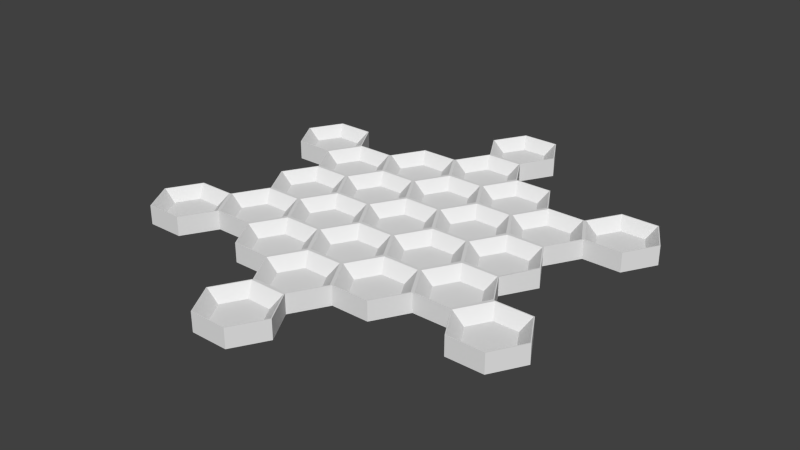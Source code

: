 # Source: 24-cup-center-tray.blend  (saved by Blender 2.78.0; exported with 4.5.12 LTS)
import bpy
from mathutils import Matrix  # noqa: F401  (used for matrix-valued properties, if any)

bpy.ops.wm.read_factory_settings(use_empty=True)
scene = bpy.context.scene
scene.name = 'Scene'

# ---- collections
col_collection_1 = bpy.data.collections.new('Collection 1'); scene.collection.children.link(col_collection_1)

# ---- world
world_world = bpy.data.worlds.new('World'); scene.world = world_world
world_world.color = (0.05088, 0.05088, 0.05088)
world_world.use_sun_shadow = False
world_world.sun_shadow_jitter_overblur = 0.0
world_world.cycles.sampling_method = 'NONE'
world_world.cycles.sample_map_resolution = 256

# ---- meshes
me_cup_002 = bpy.data.meshes.new('Cup.002')
me_cup_002.from_pydata([(0.5446, -2.83, -0.12), (-0.5196, -2.873, -0.12), (0.5196, -2.873, -0.12), (1.039, -3.773, -0.12), (0.5196, -4.673, -0.12), (-0.5196, -4.673, -0.12), (-1.039, -3.773, -0.12), (-0.5446, -2.83, -0.12), (1.089, -3.773, -0.12), (0.7015, -3.773, -0.4375), (0.5446, -4.717, -0.12), (-0.5446, -4.717, -0.12), (-0.7015, -3.773, -0.4375), (-0.3507, -3.166, -0.4375), (0.3507, -3.166, -0.4375), (0.3507, -4.381, -0.4375), (-0.3507, -4.381, -0.4375), (-1.089, -3.773, -0.12), (2.178, -3.773, -0.12), (1.114, -3.817, -0.12), (2.153, -3.817, -0.12), (2.673, -4.717, -0.12), (2.153, -5.617, -0.12), (1.114, -5.617, -0.12), (0.5946, -4.717, -0.12), (1.089, -3.773, -0.12), (2.703, -4.717, -0.12), (2.335, -4.717, -0.4375), (2.178, -5.66, -0.12), (1.089, -5.66, -0.12), (0.9324, -4.717, -0.4375), (1.283, -4.109, -0.4375), (1.985, -4.109, -0.4375), (1.985, -5.324, -0.4375), (1.283, -5.324, -0.4375), (2.703, -4.717, -0.67), (0.5446, -4.717, -0.12), (-5.421, -3.817, -0.12), (-4.382, -3.817, -0.12), (-3.862, -4.717, -0.12), (-4.382, -5.617, -0.12), (-5.421, -5.617, -0.12), (-5.941, -4.717, -0.12), (-4.357, -3.773, -0.12), (-4.2, -4.717, -0.4375), (-5.603, -4.717, -0.4375), (-5.252, -4.109, -0.4375), (-4.551, -4.109, -0.4375), (-4.551, -5.324, -0.4375), (-5.252, -5.324, -0.4375), (-4.357, -5.66, -0.12), (-5.971, -4.717, -0.12), (-5.426, -3.773, -0.67), (-5.971, -4.717, -0.67), (-7.055, -6.646, -0.12), (-6.016, -6.646, -0.12), (-5.496, -7.546, -0.12), (-6.016, -8.446, -0.12), (-7.055, -8.446, -0.12), (-7.575, -7.546, -0.12), (-7.07, -6.62, -0.12), (-5.834, -7.546, -0.4375), (-7.237, -7.546, -0.4375), (-6.886, -6.939, -0.4375), (-6.185, -6.939, -0.4375), (-6.185, -8.154, -0.4375), (-6.886, -8.154, -0.4375), (-6.001, -8.472, -0.12), (-7.07, -8.472, -0.12), (-7.605, -7.546, -0.12), (-7.07, -6.62, -0.67), (-6.001, -8.472, -0.67), (-7.07, -8.472, -0.67), (-7.605, -7.546, -0.67), (-5.981, -6.62, -0.12), (-5.981, -6.62, -0.67), (-5.421, -5.703, -0.12), (-4.382, -5.703, -0.12), (-3.862, -6.603, -0.12), (-4.382, -7.503, -0.12), (-5.421, -7.503, -0.12), (-5.941, -6.603, -0.12), (-4.2, -6.603, -0.4375), (-5.603, -6.603, -0.4375), (-5.252, -5.996, -0.4375), (-4.551, -5.996, -0.4375), (-4.551, -7.211, -0.4375), (-5.252, -7.211, -0.4375), (-5.426, -5.66, -0.67), (-4.347, -7.529, -0.67), (-5.456, -7.529, -0.67), (-5.426, -5.66, -0.12), (-5.456, -7.529, -0.12), (-2.153, -9.476, -0.12), (-1.114, -9.476, -0.12), (-0.5946, -10.38, -0.12), (-1.114, -11.28, -0.12), (-2.153, -11.28, -0.12), (-2.673, -10.38, -0.12), (-2.158, -9.433, -0.12), (-0.5646, -10.38, -0.12), (-0.9324, -10.38, -0.4375), (-1.099, -11.3, -0.12), (-2.168, -11.3, -0.12), (-2.703, -10.38, -0.12), (-2.335, -10.38, -0.4375), (-1.985, -9.769, -0.4375), (-1.283, -9.769, -0.4375), (-1.283, -10.98, -0.4375), (-1.985, -10.98, -0.4375), (-2.158, -9.433, -0.67), (-1.109, -9.433, -0.67), (-0.5646, -10.38, -0.67), (-1.099, -11.3, -0.67), (-2.168, -11.3, -0.67), (-2.703, -10.38, -0.67), (-2.153, -7.59, -0.12), (-1.114, -7.59, -0.12), (-0.5946, -8.49, -0.12), (-1.114, -9.39, -0.12), (-2.153, -9.39, -0.12), (-2.673, -8.49, -0.12), (-1.089, -7.546, -0.12), (-0.9324, -8.49, -0.4375), (-1.109, -9.433, -0.12), (-2.335, -8.49, -0.4375), (-1.985, -7.882, -0.4375), (-1.283, -7.882, -0.4375), (-1.283, -9.097, -0.4375), (-1.985, -9.097, -0.4375), (-3.787, -6.646, -0.12), (-2.748, -6.646, -0.12), (-2.228, -7.546, -0.12), (-2.748, -8.446, -0.12), (-3.787, -8.446, -0.12), (-4.307, -7.546, -0.12), (-2.566, -7.546, -0.4375), (-2.713, -8.472, -0.12), (-3.802, -8.472, -0.12), (-4.347, -7.529, -0.12), (-3.969, -7.546, -0.4375), (-3.618, -6.939, -0.4375), (-2.917, -6.939, -0.4375), (-2.917, -8.154, -0.4375), (-3.618, -8.154, -0.4375), (-2.713, -8.472, -0.67), (-3.802, -8.472, -0.67), (-3.787, -8.533, -0.12), (-0.5196, -6.646, -0.12), (0.5196, -6.646, -0.12), (1.039, -7.546, -0.12), (0.5196, -8.446, -0.12), (-0.5196, -8.446, -0.12), (-1.039, -7.546, -0.12), (0.5446, -6.603, -0.12), (0.7015, -7.546, -0.4375), (0.5346, -8.472, -0.12), (-0.5546, -8.472, -0.12), (-0.7015, -7.546, -0.4375), (-0.3507, -6.939, -0.4375), (0.3507, -6.939, -0.4375), (0.3507, -8.154, -0.4375), (-0.3507, -8.154, -0.4375), (0.5346, -8.472, -0.67), (-0.5546, -8.472, -0.67), (2.733, -8.472, -0.12), (2.733, -8.472, -0.67), (2.748, -6.646, -0.12), (3.787, -6.646, -0.12), (4.307, -7.546, -0.12), (3.787, -8.446, -0.12), (2.748, -8.446, -0.12), (2.228, -7.546, -0.12), (2.713, -6.62, -0.12), (3.802, -6.62, -0.12), (4.337, -7.546, -0.12), (3.969, -7.546, -0.4375), (3.802, -8.472, -0.12), (2.566, -7.546, -0.4375), (2.917, -6.939, -0.4375), (3.618, -6.939, -0.4375), (3.618, -8.154, -0.4375), (2.917, -8.154, -0.4375), (2.713, -6.62, -0.67), (3.802, -6.62, -0.67), (4.337, -7.546, -0.67), (3.802, -8.472, -0.67), (1.114, -5.703, -0.12), (2.153, -5.703, -0.12), (2.673, -6.603, -0.12), (2.153, -7.503, -0.12), (1.114, -7.503, -0.12), (0.5946, -6.603, -0.12), (2.335, -6.603, -0.4375), (2.188, -7.529, -0.12), (1.079, -7.529, -0.12), (0.9324, -6.603, -0.4375), (1.283, -5.996, -0.4375), (1.985, -5.996, -0.4375), (1.985, -7.211, -0.4375), (1.283, -7.211, -0.4375), (2.188, -7.529, -0.67), (1.079, -7.529, -0.67), (1.114, -1.93, -0.12), (2.153, -1.93, -0.12), (2.673, -2.83, -0.12), (2.153, -3.73, -0.12), (1.114, -3.73, -0.12), (0.5946, -2.83, -0.12), (1.079, -1.904, -0.12), (2.188, -1.904, -0.12), (2.335, -2.83, -0.4375), (2.158, -3.773, -0.12), (0.9324, -2.83, -0.4375), (1.283, -2.222, -0.4375), (1.985, -2.222, -0.4375), (1.985, -3.437, -0.4375), (1.283, -3.437, -0.4375), (1.079, -1.904, -0.67), (2.188, -1.904, -0.67), (2.158, -3.773, -0.67), (1.089, -3.773, -0.12), (2.158, -5.66, -0.12), (1.089, -5.66, -0.12), (2.158, -5.66, -0.67), (2.748, -0.9866, -0.12), (3.787, -0.9866, -0.12), (4.307, -1.887, -0.12), (3.787, -2.787, -0.12), (2.748, -2.787, -0.12), (2.228, -1.887, -0.12), (2.733, -0.9606, -0.12), (3.802, -0.9606, -0.12), (4.337, -1.887, -0.12), (3.969, -1.887, -0.4375), (3.802, -2.813, -0.12), (2.713, -2.813, -0.12), (2.566, -1.887, -0.4375), (2.917, -1.279, -0.4375), (3.618, -1.279, -0.4375), (3.618, -2.494, -0.4375), (2.917, -2.494, -0.4375), (2.733, -0.9606, -0.67), (3.802, -0.9606, -0.67), (4.337, -1.887, -0.67), (3.802, -2.813, -0.67), (2.713, -2.813, -0.67), (-3.787, -2.873, -0.12), (-2.748, -2.873, -0.12), (-2.228, -3.773, -0.12), (-2.748, -4.673, -0.12), (-3.787, -4.673, -0.12), (-4.307, -3.773, -0.12), (-3.812, -2.83, -0.12), (-2.566, -3.773, -0.4375), (-2.723, -4.717, -0.12), (-3.969, -3.773, -0.4375), (-3.618, -3.166, -0.4375), (-2.917, -3.166, -0.4375), (-2.917, -4.381, -0.4375), (-3.618, -4.381, -0.4375), (-3.787, -4.76, -0.12), (-2.748, -4.76, -0.12), (-2.228, -5.66, -0.12), (-2.748, -6.56, -0.12), (-3.787, -6.56, -0.12), (-4.307, -5.66, -0.12), (-3.812, -4.717, -0.12), (-2.566, -5.66, -0.4375), (-2.723, -6.603, -0.12), (-3.812, -6.603, -0.12), (-3.969, -5.66, -0.4375), (-3.618, -5.052, -0.4375), (-2.917, -5.052, -0.4375), (-2.917, -6.267, -0.4375), (-3.618, -6.267, -0.4375), (-2.153, -5.703, -0.12), (-1.114, -5.703, -0.12), (-0.5946, -6.603, -0.12), (-1.114, -7.503, -0.12), (-2.153, -7.503, -0.12), (-2.673, -6.603, -0.12), (-2.178, -5.66, -0.12), (-0.9324, -6.603, -0.4375), (-2.178, -7.546, -0.12), (-2.335, -6.603, -0.4375), (-1.985, -5.996, -0.4375), (-1.283, -5.996, -0.4375), (-1.283, -7.211, -0.4375), (-1.985, -7.211, -0.4375), (-0.5196, -4.76, -0.12), (0.5196, -4.76, -0.12), (1.039, -5.66, -0.12), (0.5196, -6.56, -0.12), (-0.5196, -6.56, -0.12), (-1.039, -5.66, -0.12), (-0.5446, -4.717, -0.12), (0.7015, -5.66, -0.4375), (-0.5446, -6.603, -0.12), (-0.7015, -5.66, -0.4375), (-0.3507, -5.052, -0.4375), (0.3507, -5.052, -0.4375), (0.3507, -6.267, -0.4375), (-0.3507, -6.267, -0.4375), (-0.5446, -2.83, -0.12), (0.5446, -2.83, -0.12), (0.5446, -4.717, -0.12), (-2.153, -1.93, -0.12), (-1.114, -1.93, -0.12), (-0.5946, -2.83, -0.12), (-1.114, -3.73, -0.12), (-2.153, -3.73, -0.12), (-2.673, -2.83, -0.12), (-2.178, -1.887, -0.12), (-1.089, -1.887, -0.12), (-0.9324, -2.83, -0.4375), (-1.089, -3.773, -0.12), (-2.178, -3.773, -0.12), (-2.723, -2.83, -0.12), (-2.335, -2.83, -0.4375), (-1.985, -2.222, -0.4375), (-1.283, -2.222, -0.4375), (-1.283, -3.437, -0.4375), (-1.985, -3.437, -0.4375), (-2.153, -3.817, -0.12), (-1.114, -3.817, -0.12), (-0.5946, -4.717, -0.12), (-1.114, -5.617, -0.12), (-2.153, -5.617, -0.12), (-2.673, -4.717, -0.12), (-0.9324, -4.717, -0.4375), (-1.089, -5.66, -0.12), (-2.335, -4.717, -0.4375), (-1.985, -4.109, -0.4375), (-1.283, -4.109, -0.4375), (-1.283, -5.324, -0.4375), (-1.985, -5.324, -0.4375), (-2.153, 1.843, -0.12), (-1.114, 1.843, -0.12), (-0.5946, 0.9433, -0.12), (-1.114, 0.0433, -0.12), (-2.153, 0.0433, -0.12), (-2.673, 0.9433, -0.12), (-2.168, 1.869, -0.12), (-1.099, 1.869, -0.12), (-0.9324, 0.9433, -0.4375), (-1.109, 1.845e-07, -0.12), (-2.703, 0.9433, -0.12), (-2.335, 0.9433, -0.4375), (-1.985, 1.551, -0.4375), (-1.283, 1.551, -0.4375), (-1.283, 0.3358, -0.4375), (-1.985, 0.3358, -0.4375), (-2.168, 1.869, -0.67), (-1.099, 1.869, -0.67), (-1.109, 1.845e-07, -0.67), (-2.703, 0.9433, -0.67), (-2.153, -0.0433, -0.12), (-1.114, -0.0433, -0.12), (-0.5946, -0.9433, -0.12), (-1.114, -1.843, -0.12), (-2.153, -1.843, -0.12), (-2.673, -0.9433, -0.12), (-2.158, -1.052e-08, -0.12), (-0.9324, -0.9433, -0.4375), (-2.335, -0.9433, -0.4375), (-1.985, -0.3358, -0.4375), (-1.283, -0.3358, -0.4375), (-1.283, -1.551, -0.4375), (-1.985, -1.551, -0.4375), (-2.158, -1.052e-08, -0.67), (-0.5196, -0.9866, -0.12), (0.5196, -0.9866, -0.12), (1.039, -1.887, -0.12), (0.5196, -2.787, -0.12), (-0.5196, -2.787, -0.12), (-1.039, -1.887, -0.12), (-0.5546, -0.9606, -0.12), (0.5346, -0.9606, -0.12), (0.7015, -1.887, -0.4375), (-0.7015, -1.887, -0.4375), (-0.3507, -1.279, -0.4375), (0.3507, -1.279, -0.4375), (0.3507, -2.494, -0.4375), (-0.3507, -2.494, -0.4375), (-0.5546, -0.9606, -0.67), (0.5346, -0.9606, -0.67), (-0.5646, 0.9433, -0.12), (-0.5646, 0.9433, -0.67), (-6.001, -0.9606, -0.12), (-6.001, -0.9606, -0.67), (-7.055, -0.9866, -0.12), (-6.016, -0.9866, -0.12), (-5.496, -1.887, -0.12), (-6.016, -2.787, -0.12), (-7.055, -2.787, -0.12), (-7.575, -1.887, -0.12), (-7.07, -0.9606, -0.12), (-5.834, -1.887, -0.4375), (-7.07, -2.813, -0.12), (-7.605, -1.887, -0.12), (-7.237, -1.887, -0.4375), (-6.886, -1.279, -0.4375), (-6.185, -1.279, -0.4375), (-6.185, -2.494, -0.4375), (-6.886, -2.494, -0.4375), (-7.07, -0.9606, -0.67), (-7.07, -2.813, -0.67), (-7.605, -1.887, -0.67), (-5.421, -1.93, -0.12), (-4.382, -1.93, -0.12), (-3.862, -2.83, -0.12), (-4.382, -3.73, -0.12), (-5.421, -3.73, -0.12), (-5.941, -2.83, -0.12), (-5.456, -1.904, -0.12), (-4.347, -1.904, -0.12), (-4.2, -2.83, -0.4375), (-5.426, -3.773, -0.12), (-5.981, -2.813, -0.12), (-5.603, -2.83, -0.4375), (-5.252, -2.222, -0.4375), (-4.551, -2.222, -0.4375), (-4.551, -3.437, -0.4375), (-5.252, -3.437, -0.4375), (-5.456, -1.904, -0.67), (-4.347, -1.904, -0.67), (-5.981, -2.813, -0.67), (-3.787, -0.9866, -0.12), (-2.748, -0.9866, -0.12), (-2.228, -1.887, -0.12), (-2.748, -2.787, -0.12), (-3.787, -2.787, -0.12), (-4.307, -1.887, -0.12), (-3.802, -0.9606, -0.12), (-2.713, -0.9606, -0.12), (-2.566, -1.887, -0.4375), (-3.969, -1.887, -0.4375), (-3.618, -1.279, -0.4375), (-2.917, -1.279, -0.4375), (-2.917, -2.494, -0.4375), (-3.618, -2.494, -0.4375), (-3.802, -0.9606, -0.67), (-2.713, -0.9606, -0.67)], [], [(5, 4, 15, 16), (6, 5, 16, 12), (12, 16, 15, 9, 14, 13), (11, 10, 4, 5), (3, 2, 14, 9), (1, 6, 12, 13), (10, 8, 3, 4), (4, 3, 9, 15), (2, 1, 13, 14), (8, 0, 2, 3), (17, 11, 5, 6), (7, 17, 6, 1), (0, 7, 1, 2), (23, 22, 33, 34), (24, 23, 34, 30), (30, 34, 33, 27, 32, 31), (29, 28, 22, 23), (21, 20, 32, 27), (19, 24, 30, 31), (28, 26, 21, 22), (22, 21, 27, 33), (20, 19, 31, 32), (222, 224, 35, 26), (26, 18, 20, 21), (36, 29, 23, 24), (25, 36, 24, 19), (18, 25, 19, 20), (35, 220, 212, 26), (41, 40, 48, 49), (42, 41, 49, 45), (45, 49, 48, 44, 47, 46), (39, 38, 47, 44), (37, 42, 45, 46), (40, 39, 44, 48), (38, 37, 46, 47), (58, 57, 65, 66), (59, 58, 66, 62), (62, 66, 65, 61, 64, 63), (56, 55, 64, 61), (54, 59, 62, 63), (57, 56, 61, 65), (55, 54, 63, 64), (68, 72, 71, 67), (69, 73, 72, 68), (80, 79, 86, 87), (81, 80, 87, 83), (83, 87, 86, 82, 85, 84), (78, 77, 85, 82), (76, 81, 83, 84), (79, 78, 82, 86), (77, 76, 84, 85), (97, 96, 108, 109), (98, 97, 109, 105), (105, 109, 108, 101, 107, 106), (103, 102, 96, 97), (95, 94, 107, 101), (93, 98, 105, 106), (104, 103, 97, 98), (99, 104, 98, 93), (102, 100, 95, 96), (96, 95, 101, 108), (94, 93, 106, 107), (102, 113, 112, 100), (103, 114, 113, 102), (99, 110, 115, 104), (104, 115, 114, 103), (120, 119, 128, 129), (121, 120, 129, 125), (125, 129, 128, 123, 127, 126), (118, 117, 127, 123), (116, 121, 125, 126), (119, 118, 123, 128), (117, 116, 126, 127), (134, 133, 143, 144), (135, 134, 144, 140), (140, 144, 143, 136, 142, 141), (138, 137, 133, 134), (132, 131, 142, 136), (130, 135, 140, 141), (139, 138, 134, 135), (133, 132, 136, 143), (131, 130, 141, 142), (138, 146, 145, 137), (152, 151, 161, 162), (153, 152, 162, 158), (158, 162, 161, 155, 160, 159), (157, 156, 151, 152), (150, 149, 160, 155), (148, 153, 158, 159), (151, 150, 155, 161), (149, 148, 159, 160), (157, 164, 163, 156), (171, 170, 181, 182), (172, 171, 182, 178), (178, 182, 181, 176, 180, 179), (169, 168, 180, 176), (175, 174, 168, 169), (167, 172, 178, 179), (177, 175, 169, 170), (170, 169, 176, 181), (174, 173, 167, 168), (168, 167, 179, 180), (174, 184, 183, 173), (175, 185, 184, 174), (177, 186, 185, 175), (191, 190, 199, 200), (192, 191, 200, 196), (196, 200, 199, 193, 198, 197), (195, 194, 190, 191), (189, 188, 198, 193), (187, 192, 196, 197), (190, 189, 193, 199), (188, 187, 197, 198), (195, 202, 201, 194), (207, 206, 216, 217), (208, 207, 217, 213), (213, 217, 216, 211, 215, 214), (205, 204, 215, 211), (203, 208, 213, 214), (206, 205, 211, 216), (210, 209, 203, 204), (204, 203, 214, 215), (210, 219, 218, 209), (229, 228, 240, 241), (230, 229, 241, 237), (237, 241, 240, 234, 239, 238), (236, 235, 228, 229), (227, 226, 239, 234), (233, 232, 226, 227), (225, 230, 237, 238), (235, 233, 227, 228), (228, 227, 234, 240), (232, 231, 225, 226), (226, 225, 238, 239), (232, 243, 242, 231), (233, 244, 243, 232), (236, 246, 245, 235), (251, 250, 259, 260), (252, 251, 260, 256), (256, 260, 259, 254, 258, 257), (249, 248, 258, 254), (247, 252, 256, 257), (250, 249, 254, 259), (248, 247, 257, 258), (265, 264, 274, 275), (266, 265, 275, 271), (271, 275, 274, 268, 273, 272), (270, 269, 264, 265), (263, 262, 273, 268), (261, 266, 271, 272), (264, 263, 268, 274), (262, 261, 272, 273), (280, 279, 288, 289), (281, 280, 289, 285), (285, 289, 288, 283, 287, 286), (278, 277, 287, 283), (276, 281, 285, 286), (279, 278, 283, 288), (277, 276, 286, 287), (294, 293, 302, 303), (295, 294, 303, 299), (299, 303, 302, 297, 301, 300), (292, 291, 301, 297), (290, 295, 299, 300), (293, 292, 297, 302), (291, 290, 300, 301), (311, 310, 322, 323), (312, 311, 323, 319), (319, 323, 322, 315, 321, 320), (317, 316, 310, 311), (309, 308, 321, 315), (307, 312, 319, 320), (318, 317, 311, 312), (313, 318, 312, 307), (310, 309, 315, 322), (314, 313, 307, 308), (308, 307, 320, 321), (328, 327, 335, 336), (329, 328, 336, 332), (332, 336, 335, 330, 334, 333), (326, 325, 334, 330), (324, 329, 332, 333), (327, 326, 330, 335), (325, 324, 333, 334), (341, 340, 351, 352), (342, 341, 352, 348), (348, 352, 351, 345, 350, 349), (339, 338, 350, 345), (337, 342, 348, 349), (343, 347, 342, 337), (340, 339, 345, 351), (344, 343, 337, 338), (338, 337, 349, 350), (344, 354, 353, 343), (343, 353, 356, 347), (361, 360, 368, 369), (362, 361, 369, 365), (365, 369, 368, 364, 367, 366), (359, 358, 367, 364), (357, 362, 365, 366), (360, 359, 364, 368), (358, 357, 366, 367), (375, 374, 383, 384), (376, 375, 384, 380), (380, 384, 383, 379, 382, 381), (373, 372, 382, 379), (371, 376, 380, 381), (374, 373, 379, 383), (378, 377, 371, 372), (372, 371, 381, 382), (378, 386, 385, 377), (395, 394, 404, 405), (396, 395, 405, 401), (401, 405, 404, 398, 403, 402), (393, 392, 403, 398), (391, 396, 401, 402), (400, 399, 395, 396), (397, 400, 396, 391), (394, 393, 398, 404), (392, 391, 402, 403), (397, 406, 408, 400), (400, 408, 407, 399), (413, 412, 423, 424), (414, 413, 424, 420), (420, 424, 423, 417, 422, 421), (411, 410, 422, 417), (409, 414, 420, 421), (419, 418, 413, 414), (415, 419, 414, 409), (412, 411, 417, 423), (416, 415, 409, 410), (410, 409, 421, 422), (416, 426, 425, 415), (432, 431, 440, 441), (433, 432, 441, 437), (437, 441, 440, 436, 439, 438), (430, 429, 439, 436), (428, 433, 437, 438), (431, 430, 436, 440), (435, 434, 428, 429), (429, 428, 438, 439), (435, 443, 442, 434), (235, 245, 244, 233), (51, 418, 52, 53), (91, 50, 40, 41), (267, 43, 38, 39), (51, 91, 41, 42), (418, 51, 42, 37), (50, 267, 39, 40), (43, 418, 37, 38), (51, 53, 88, 91), (407, 427, 419, 399), (68, 67, 57, 58), (92, 74, 55, 56), (69, 68, 58, 59), (60, 69, 59, 54), (67, 92, 56, 57), (74, 60, 54, 55), (74, 75, 70, 60), (67, 71, 90, 92), (92, 139, 79, 80), (270, 50, 77, 78), (74, 92, 80, 81), (91, 74, 81, 76), (139, 270, 78, 79), (50, 91, 76, 77), (89, 139, 92, 90), (91, 88, 75, 74), (52, 418, 419, 427), (73, 69, 60, 70), (100, 124, 94, 95), (124, 99, 93, 94), (100, 112, 111, 124), (99, 124, 119, 120), (157, 122, 117, 118), (137, 99, 120, 121), (284, 137, 121, 116), (124, 157, 118, 119), (122, 284, 116, 117), (124, 111, 164, 157), (137, 145, 110, 99), (284, 269, 131, 132), (270, 139, 135, 130), (137, 284, 132, 133), (269, 270, 130, 131), (139, 89, 146, 138), (195, 154, 149, 150), (122, 157, 152, 153), (298, 122, 153, 148), (156, 195, 150, 151), (154, 298, 148, 149), (156, 163, 202, 195), (165, 166, 186, 177), (165, 177, 170, 171), (194, 165, 171, 172), (173, 194, 172, 167), (194, 201, 166, 165), (173, 222, 188, 189), (154, 195, 191, 192), (223, 154, 192, 187), (194, 173, 189, 190), (222, 223, 187, 188), (173, 183, 224, 222), (221, 212, 206, 207), (236, 210, 204, 205), (305, 221, 207, 208), (209, 305, 208, 203), (212, 236, 205, 206), (212, 220, 246, 236), (210, 236, 229, 230), (231, 210, 230, 225), (231, 242, 219, 210), (267, 255, 250, 251), (317, 318, 248, 249), (43, 267, 251, 252), (253, 43, 252, 247), (255, 317, 249, 250), (318, 253, 247, 248), (282, 255, 262, 263), (50, 270, 265, 266), (267, 50, 266, 261), (269, 282, 263, 264), (255, 267, 261, 262), (284, 122, 279, 280), (298, 331, 277, 278), (269, 284, 280, 281), (282, 269, 281, 276), (122, 298, 278, 279), (331, 282, 276, 277), (298, 154, 293, 294), (223, 306, 291, 292), (331, 298, 294, 295), (296, 331, 295, 290), (154, 223, 292, 293), (306, 296, 290, 291), (304, 314, 308, 309), (316, 304, 309, 310), (282, 331, 327, 328), (296, 316, 325, 326), (255, 282, 328, 329), (317, 255, 329, 324), (331, 296, 326, 327), (316, 317, 324, 325), (363, 346, 340, 341), (387, 344, 338, 339), (347, 363, 341, 342), (346, 387, 339, 340), (387, 388, 354, 344), (346, 355, 388, 387), (347, 356, 370, 363), (313, 314, 360, 361), (377, 346, 358, 359), (435, 313, 361, 362), (363, 435, 362, 357), (314, 377, 359, 360), (346, 363, 357, 358), (377, 385, 355, 346), (363, 370, 443, 435), (304, 305, 374, 375), (209, 378, 372, 373), (314, 304, 375, 376), (377, 314, 376, 371), (305, 209, 373, 374), (209, 218, 386, 378), (397, 389, 390, 406), (399, 419, 394, 395), (415, 389, 392, 393), (419, 415, 393, 394), (389, 397, 391, 392), (415, 425, 390, 389), (418, 43, 412, 413), (253, 416, 410, 411), (43, 253, 411, 412), (253, 318, 431, 432), (313, 435, 429, 430), (416, 253, 432, 433), (434, 416, 433, 428), (318, 313, 430, 431), (434, 442, 426, 416), (35, 224, 183, 184, 185, 186, 166, 201, 202, 163, 164, 111, 112, 113, 114, 115, 110, 145, 146, 89, 90, 71, 72, 73, 70, 75, 88, 53, 52, 427, 407, 408, 406, 390, 425, 426, 442, 443, 370, 356, 353, 354, 388, 355, 385, 386, 218, 219, 242, 243, 244, 245, 246, 220)])
me_cup_002.use_remesh_preserve_volume = False
me_cup_002.use_remesh_preserve_attributes = False
me_cup_002.use_mirror_vertex_groups = False
me_cup_002.update()

# ---- objects
ob_cup_002 = bpy.data.objects.new('Cup.002', me_cup_002)

# ---- transforms, parenting, visibility, modifiers, constraints
ob_cup_002.location = (1.634, 4.717, 0.0)
ob_cup_002.rotation_mode = 'QUATERNION'
ob_cup_002.rotation_quaternion = (-1.0, 0.0, -0.0, 8.742e-08)
ob_cup_002.lineart.crease_threshold = 0.0

# ---- collection membership
col_collection_1.objects.link(ob_cup_002)

# ---- scene / render settings (as saved in the file)
scene.frame_start = 1; scene.frame_end = 250; scene.frame_set(2)
scene.render.engine = 'BLENDER_EEVEE_NEXT'
scene.render.resolution_percentage = 50
scene.render.dither_intensity = 0.0
scene.cycles.use_denoising = False
scene.cycles.samples = 10
scene.cycles.sampling_pattern = 'TABULATED_SOBOL'
scene.cycles.light_sampling_threshold = 0.0
scene.cycles.use_adaptive_sampling = False
scene.cycles.use_light_tree = False
scene.cycles.blur_glossy = 0.0
scene.cycles.pixel_filter_type = 'GAUSSIAN'
scene.cycles.sample_clamp_indirect = 0.0
scene.view_settings.view_transform = 'Standard'
scene.unit_settings.scale_length = 10.0
bpy.context.view_layer.update()

# ---- added for rendering (the .blend has no active camera and no usable light): camera, sun
cam_auto = bpy.data.cameras.new('AutoCamera')
cam_auto.lens = 50.0
cam_auto.sensor_width = 36.0
cam_auto.clip_end = 1000.0
ob_auto_camera = bpy.data.objects.new('AutoCamera', cam_auto)
scene.collection.objects.link(ob_auto_camera)
ob_auto_camera.location = (16.4574, -19.7489, 12.7709)
ob_auto_camera.rotation_euler = (1.09748, -7.21219e-08, 0.694738)
scene.camera = ob_auto_camera
light_auto_sun = bpy.data.lights.new('AutoSun', 'SUN')
light_auto_sun.energy = 3.0
light_auto_sun.angle = 0.0523599
ob_auto_sun = bpy.data.objects.new('AutoSun', light_auto_sun)
scene.collection.objects.link(ob_auto_sun)
ob_auto_sun.rotation_euler = (0.872665, 0.174533, 0.523599)
bpy.context.view_layer.update()
